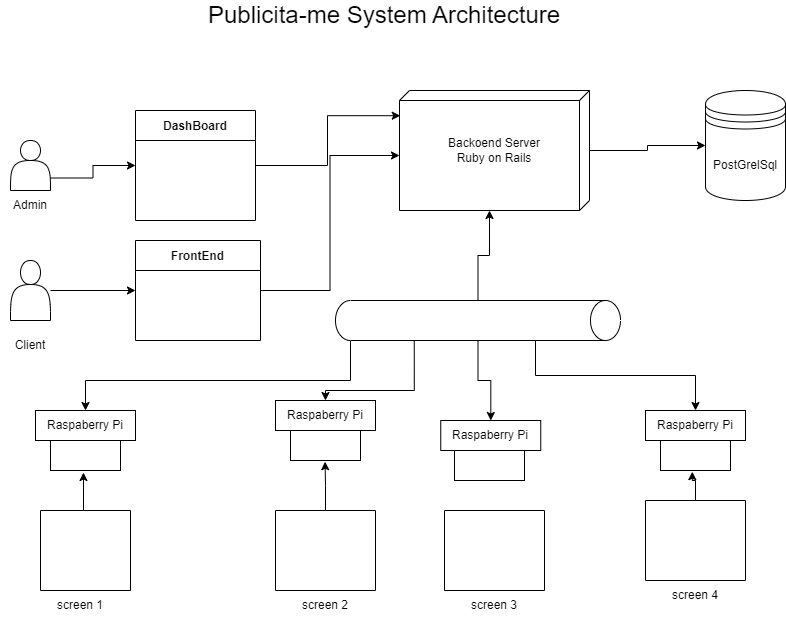

The diagram above was exported from draw.io. Its source (the exported page's mxGraphModel, read from the mxfile embedded in the PNG):
<mxGraphModel dx="1050" dy="617" grid="1" gridSize="10" guides="1" tooltips="1" connect="1" arrows="1" fold="1" page="1" pageScale="1" pageWidth="827" pageHeight="1169" math="0" shadow="0">
  <root>
    <mxCell id="0" />
    <mxCell id="1" parent="0" />
    <mxCell id="LOrNv3dC4_OgFSJWOrmW-1" value="" style="shape=datastore;whiteSpace=wrap;html=1;" vertex="1" parent="1">
      <mxGeometry x="735" y="130" width="80" height="110" as="geometry" />
    </mxCell>
    <mxCell id="LOrNv3dC4_OgFSJWOrmW-8" style="edgeStyle=orthogonalEdgeStyle;rounded=0;orthogonalLoop=1;jettySize=auto;html=1;entryX=0;entryY=0.5;entryDx=0;entryDy=0;" edge="1" parent="1" source="LOrNv3dC4_OgFSJWOrmW-2" target="LOrNv3dC4_OgFSJWOrmW-7">
      <mxGeometry relative="1" as="geometry" />
    </mxCell>
    <mxCell id="LOrNv3dC4_OgFSJWOrmW-2" value="" style="shape=actor;whiteSpace=wrap;html=1;" vertex="1" parent="1">
      <mxGeometry x="40" y="300" width="40" height="60" as="geometry" />
    </mxCell>
    <mxCell id="LOrNv3dC4_OgFSJWOrmW-9" style="edgeStyle=orthogonalEdgeStyle;rounded=0;orthogonalLoop=1;jettySize=auto;html=1;entryX=0;entryY=0.5;entryDx=0;entryDy=0;" edge="1" parent="1" source="LOrNv3dC4_OgFSJWOrmW-4" target="LOrNv3dC4_OgFSJWOrmW-1">
      <mxGeometry relative="1" as="geometry" />
    </mxCell>
    <mxCell id="LOrNv3dC4_OgFSJWOrmW-4" value="" style="verticalAlign=top;align=left;spacingTop=8;spacingLeft=2;spacingRight=12;shape=cube;size=10;direction=south;fontStyle=4;html=1;whiteSpace=wrap;" vertex="1" parent="1">
      <mxGeometry x="429" y="130" width="190" height="120" as="geometry" />
    </mxCell>
    <mxCell id="LOrNv3dC4_OgFSJWOrmW-7" value="FrontEnd" style="swimlane;startSize=30;" vertex="1" parent="1">
      <mxGeometry x="165" y="280" width="125" height="100" as="geometry" />
    </mxCell>
    <mxCell id="LOrNv3dC4_OgFSJWOrmW-12" style="edgeStyle=orthogonalEdgeStyle;rounded=0;orthogonalLoop=1;jettySize=auto;html=1;exitX=1;exitY=0.5;exitDx=0;exitDy=0;entryX=0;entryY=0;entryDx=65;entryDy=190;entryPerimeter=0;" edge="1" parent="1" source="LOrNv3dC4_OgFSJWOrmW-7" target="LOrNv3dC4_OgFSJWOrmW-4">
      <mxGeometry relative="1" as="geometry" />
    </mxCell>
    <mxCell id="LOrNv3dC4_OgFSJWOrmW-13" value="Client" style="text;html=1;strokeColor=none;fillColor=none;align=center;verticalAlign=middle;whiteSpace=wrap;rounded=0;" vertex="1" parent="1">
      <mxGeometry x="30" y="370" width="60" height="30" as="geometry" />
    </mxCell>
    <mxCell id="LOrNv3dC4_OgFSJWOrmW-15" value="" style="swimlane;startSize=0;" vertex="1" parent="1">
      <mxGeometry x="675" y="540" width="100" height="80" as="geometry" />
    </mxCell>
    <mxCell id="LOrNv3dC4_OgFSJWOrmW-17" value="" style="swimlane;startSize=0;" vertex="1" parent="1">
      <mxGeometry x="70" y="550" width="90" height="80" as="geometry" />
    </mxCell>
    <mxCell id="LOrNv3dC4_OgFSJWOrmW-18" value="" style="swimlane;startSize=0;" vertex="1" parent="1">
      <mxGeometry x="305" y="550" width="100" height="80" as="geometry" />
    </mxCell>
    <mxCell id="LOrNv3dC4_OgFSJWOrmW-20" value="" style="verticalLabelPosition=bottom;verticalAlign=top;html=1;shape=mxgraph.basic.rect;fillColor2=none;strokeWidth=1;size=20;indent=5;" vertex="1" parent="1">
      <mxGeometry x="80" y="480" width="70" height="30" as="geometry" />
    </mxCell>
    <mxCell id="LOrNv3dC4_OgFSJWOrmW-21" value="Raspaberry Pi" style="text;html=1;strokeColor=default;fillColor=none;align=center;verticalAlign=middle;whiteSpace=wrap;rounded=0;" vertex="1" parent="1">
      <mxGeometry x="65" y="450" width="100" height="30" as="geometry" />
    </mxCell>
    <mxCell id="LOrNv3dC4_OgFSJWOrmW-22" value="" style="verticalLabelPosition=bottom;verticalAlign=top;html=1;shape=mxgraph.basic.rect;fillColor2=none;strokeWidth=1;size=20;indent=5;" vertex="1" parent="1">
      <mxGeometry x="320" y="470" width="70" height="30" as="geometry" />
    </mxCell>
    <mxCell id="LOrNv3dC4_OgFSJWOrmW-23" value="Raspaberry Pi" style="text;html=1;strokeColor=default;fillColor=none;align=center;verticalAlign=middle;whiteSpace=wrap;rounded=0;" vertex="1" parent="1">
      <mxGeometry x="305" y="440" width="100" height="30" as="geometry" />
    </mxCell>
    <mxCell id="LOrNv3dC4_OgFSJWOrmW-24" value="" style="verticalLabelPosition=bottom;verticalAlign=top;html=1;shape=mxgraph.basic.rect;fillColor2=none;strokeWidth=1;size=20;indent=5;" vertex="1" parent="1">
      <mxGeometry x="690" y="480" width="70" height="30" as="geometry" />
    </mxCell>
    <mxCell id="LOrNv3dC4_OgFSJWOrmW-25" value="Raspaberry Pi" style="text;html=1;strokeColor=default;fillColor=none;align=center;verticalAlign=middle;whiteSpace=wrap;rounded=0;" vertex="1" parent="1">
      <mxGeometry x="675" y="450" width="100" height="30" as="geometry" />
    </mxCell>
    <mxCell id="LOrNv3dC4_OgFSJWOrmW-32" style="edgeStyle=orthogonalEdgeStyle;rounded=0;orthogonalLoop=1;jettySize=auto;html=1;exitX=1;exitY=1;exitDx=0;exitDy=-15;exitPerimeter=0;entryX=0.5;entryY=0;entryDx=0;entryDy=0;" edge="1" parent="1" source="LOrNv3dC4_OgFSJWOrmW-27" target="LOrNv3dC4_OgFSJWOrmW-21">
      <mxGeometry relative="1" as="geometry">
        <Array as="points">
          <mxPoint x="380" y="420" />
          <mxPoint x="115" y="420" />
        </Array>
      </mxGeometry>
    </mxCell>
    <mxCell id="LOrNv3dC4_OgFSJWOrmW-33" style="edgeStyle=orthogonalEdgeStyle;rounded=0;orthogonalLoop=1;jettySize=auto;html=1;exitX=1;exitY=0;exitDx=0;exitDy=206.25;exitPerimeter=0;" edge="1" parent="1" source="LOrNv3dC4_OgFSJWOrmW-27" target="LOrNv3dC4_OgFSJWOrmW-23">
      <mxGeometry relative="1" as="geometry">
        <Array as="points">
          <mxPoint x="444" y="430" />
          <mxPoint x="355" y="430" />
        </Array>
      </mxGeometry>
    </mxCell>
    <mxCell id="LOrNv3dC4_OgFSJWOrmW-34" style="edgeStyle=orthogonalEdgeStyle;rounded=0;orthogonalLoop=1;jettySize=auto;html=1;exitX=1;exitY=0.5;exitDx=0;exitDy=0;exitPerimeter=0;" edge="1" parent="1" source="LOrNv3dC4_OgFSJWOrmW-27" target="LOrNv3dC4_OgFSJWOrmW-25">
      <mxGeometry relative="1" as="geometry">
        <Array as="points">
          <mxPoint x="565" y="380" />
          <mxPoint x="565" y="415" />
          <mxPoint x="725" y="415" />
        </Array>
      </mxGeometry>
    </mxCell>
    <mxCell id="LOrNv3dC4_OgFSJWOrmW-53" value="" style="edgeStyle=orthogonalEdgeStyle;rounded=0;orthogonalLoop=1;jettySize=auto;html=1;" edge="1" parent="1" source="LOrNv3dC4_OgFSJWOrmW-27" target="LOrNv3dC4_OgFSJWOrmW-45">
      <mxGeometry relative="1" as="geometry" />
    </mxCell>
    <mxCell id="LOrNv3dC4_OgFSJWOrmW-27" value="" style="shape=cylinder3;whiteSpace=wrap;html=1;boundedLbl=1;backgroundOutline=1;size=15;direction=south;" vertex="1" parent="1">
      <mxGeometry x="365" y="340" width="285" height="40" as="geometry" />
    </mxCell>
    <mxCell id="LOrNv3dC4_OgFSJWOrmW-28" style="edgeStyle=orthogonalEdgeStyle;rounded=0;orthogonalLoop=1;jettySize=auto;html=1;exitX=0.5;exitY=0;exitDx=0;exitDy=0;entryX=0.471;entryY=1.067;entryDx=0;entryDy=0;entryPerimeter=0;" edge="1" parent="1" source="LOrNv3dC4_OgFSJWOrmW-17" target="LOrNv3dC4_OgFSJWOrmW-20">
      <mxGeometry relative="1" as="geometry" />
    </mxCell>
    <mxCell id="LOrNv3dC4_OgFSJWOrmW-29" style="edgeStyle=orthogonalEdgeStyle;rounded=0;orthogonalLoop=1;jettySize=auto;html=1;entryX=0.494;entryY=1.04;entryDx=0;entryDy=0;entryPerimeter=0;" edge="1" parent="1" source="LOrNv3dC4_OgFSJWOrmW-18" target="LOrNv3dC4_OgFSJWOrmW-22">
      <mxGeometry relative="1" as="geometry" />
    </mxCell>
    <mxCell id="LOrNv3dC4_OgFSJWOrmW-30" style="edgeStyle=orthogonalEdgeStyle;rounded=0;orthogonalLoop=1;jettySize=auto;html=1;entryX=0.454;entryY=1.04;entryDx=0;entryDy=0;entryPerimeter=0;" edge="1" parent="1" source="LOrNv3dC4_OgFSJWOrmW-15" target="LOrNv3dC4_OgFSJWOrmW-24">
      <mxGeometry relative="1" as="geometry" />
    </mxCell>
    <mxCell id="LOrNv3dC4_OgFSJWOrmW-35" style="edgeStyle=orthogonalEdgeStyle;rounded=0;orthogonalLoop=1;jettySize=auto;html=1;exitX=0;exitY=0.5;exitDx=0;exitDy=0;exitPerimeter=0;entryX=0;entryY=0;entryDx=120;entryDy=100;entryPerimeter=0;" edge="1" parent="1" source="LOrNv3dC4_OgFSJWOrmW-27" target="LOrNv3dC4_OgFSJWOrmW-4">
      <mxGeometry relative="1" as="geometry" />
    </mxCell>
    <mxCell id="LOrNv3dC4_OgFSJWOrmW-36" value="screen 1" style="text;html=1;strokeColor=none;fillColor=none;align=center;verticalAlign=middle;whiteSpace=wrap;rounded=0;" vertex="1" parent="1">
      <mxGeometry x="80" y="630" width="60" height="30" as="geometry" />
    </mxCell>
    <mxCell id="LOrNv3dC4_OgFSJWOrmW-37" value="screen 2" style="text;html=1;strokeColor=none;fillColor=none;align=center;verticalAlign=middle;whiteSpace=wrap;rounded=0;" vertex="1" parent="1">
      <mxGeometry x="325" y="630" width="60" height="30" as="geometry" />
    </mxCell>
    <mxCell id="LOrNv3dC4_OgFSJWOrmW-38" value="screen 4" style="text;html=1;strokeColor=none;fillColor=none;align=center;verticalAlign=middle;whiteSpace=wrap;rounded=0;" vertex="1" parent="1">
      <mxGeometry x="695" y="620" width="60" height="30" as="geometry" />
    </mxCell>
    <mxCell id="LOrNv3dC4_OgFSJWOrmW-39" value="Backoend Server Ruby on Rails" style="text;html=1;strokeColor=none;fillColor=none;align=center;verticalAlign=middle;whiteSpace=wrap;rounded=0;" vertex="1" parent="1">
      <mxGeometry x="470.25" y="167.5" width="107.5" height="45" as="geometry" />
    </mxCell>
    <mxCell id="LOrNv3dC4_OgFSJWOrmW-40" value="PostGrelSql" style="text;html=1;strokeColor=none;fillColor=none;align=center;verticalAlign=middle;whiteSpace=wrap;rounded=0;" vertex="1" parent="1">
      <mxGeometry x="745" y="190" width="60" height="30" as="geometry" />
    </mxCell>
    <mxCell id="LOrNv3dC4_OgFSJWOrmW-42" value="" style="swimlane;startSize=0;" vertex="1" parent="1">
      <mxGeometry x="474" y="550" width="100" height="80" as="geometry" />
    </mxCell>
    <mxCell id="LOrNv3dC4_OgFSJWOrmW-43" value="screen 3" style="text;html=1;strokeColor=none;fillColor=none;align=center;verticalAlign=middle;whiteSpace=wrap;rounded=0;" vertex="1" parent="1">
      <mxGeometry x="494" y="630" width="60" height="30" as="geometry" />
    </mxCell>
    <mxCell id="LOrNv3dC4_OgFSJWOrmW-44" value="" style="verticalLabelPosition=bottom;verticalAlign=top;html=1;shape=mxgraph.basic.rect;fillColor2=none;strokeWidth=1;size=20;indent=5;" vertex="1" parent="1">
      <mxGeometry x="484" y="490" width="70" height="30" as="geometry" />
    </mxCell>
    <mxCell id="LOrNv3dC4_OgFSJWOrmW-45" value="Raspaberry Pi" style="text;html=1;strokeColor=default;fillColor=none;align=center;verticalAlign=middle;whiteSpace=wrap;rounded=0;" vertex="1" parent="1">
      <mxGeometry x="470.25" y="460" width="100" height="30" as="geometry" />
    </mxCell>
    <mxCell id="LOrNv3dC4_OgFSJWOrmW-47" value="DashBoard" style="swimlane;startSize=30;" vertex="1" parent="1">
      <mxGeometry x="165" y="150" width="120" height="110" as="geometry" />
    </mxCell>
    <mxCell id="LOrNv3dC4_OgFSJWOrmW-48" style="edgeStyle=orthogonalEdgeStyle;rounded=0;orthogonalLoop=1;jettySize=auto;html=1;entryX=0.21;entryY=0.996;entryDx=0;entryDy=0;entryPerimeter=0;" edge="1" parent="1" source="LOrNv3dC4_OgFSJWOrmW-47" target="LOrNv3dC4_OgFSJWOrmW-4">
      <mxGeometry relative="1" as="geometry" />
    </mxCell>
    <mxCell id="LOrNv3dC4_OgFSJWOrmW-51" style="edgeStyle=orthogonalEdgeStyle;rounded=0;orthogonalLoop=1;jettySize=auto;html=1;exitX=1;exitY=0.75;exitDx=0;exitDy=0;entryX=0;entryY=0.5;entryDx=0;entryDy=0;" edge="1" parent="1" source="LOrNv3dC4_OgFSJWOrmW-49" target="LOrNv3dC4_OgFSJWOrmW-47">
      <mxGeometry relative="1" as="geometry" />
    </mxCell>
    <mxCell id="LOrNv3dC4_OgFSJWOrmW-49" value="" style="shape=actor;whiteSpace=wrap;html=1;" vertex="1" parent="1">
      <mxGeometry x="40" y="180" width="40" height="50" as="geometry" />
    </mxCell>
    <mxCell id="LOrNv3dC4_OgFSJWOrmW-50" value="Admin" style="text;html=1;strokeColor=none;fillColor=none;align=center;verticalAlign=middle;whiteSpace=wrap;rounded=0;" vertex="1" parent="1">
      <mxGeometry x="30" y="230" width="60" height="30" as="geometry" />
    </mxCell>
    <mxCell id="LOrNv3dC4_OgFSJWOrmW-52" value="&lt;font style=&quot;font-size: 24px;&quot;&gt;Publicita-me System Architecture&lt;/font&gt;" style="text;html=1;strokeColor=none;fillColor=none;align=center;verticalAlign=middle;whiteSpace=wrap;rounded=0;" vertex="1" parent="1">
      <mxGeometry x="226" y="40" width="376" height="30" as="geometry" />
    </mxCell>
  </root>
</mxGraphModel>